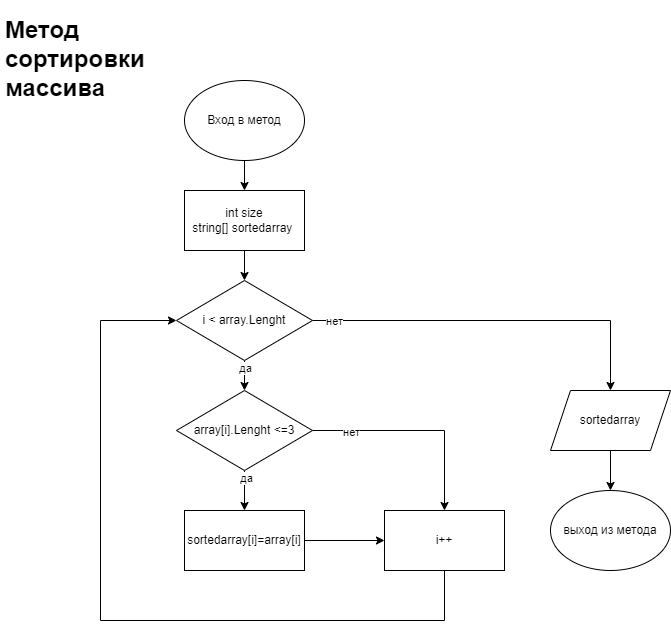

The diagram above was exported from draw.io. Its source (the exported page's mxGraphModel, read from the mxfile embedded in the PNG):
<mxGraphModel dx="1980" dy="2253" grid="1" gridSize="10" guides="1" tooltips="1" connect="1" arrows="1" fold="1" page="1" pageScale="1" pageWidth="827" pageHeight="1169" math="0" shadow="0">
  <root>
    <mxCell id="WIyWlLk6GJQsqaUBKTNV-0" />
    <mxCell id="WIyWlLk6GJQsqaUBKTNV-1" parent="WIyWlLk6GJQsqaUBKTNV-0" />
    <mxCell id="m8Daj6faesYCIdzUBKII-5" value="" style="edgeStyle=orthogonalEdgeStyle;rounded=0;orthogonalLoop=1;jettySize=auto;html=1;" edge="1" parent="WIyWlLk6GJQsqaUBKTNV-1" source="m8Daj6faesYCIdzUBKII-0" target="m8Daj6faesYCIdzUBKII-4">
      <mxGeometry relative="1" as="geometry" />
    </mxCell>
    <mxCell id="m8Daj6faesYCIdzUBKII-0" value="Вход в метод" style="ellipse;whiteSpace=wrap;html=1;" vertex="1" parent="WIyWlLk6GJQsqaUBKTNV-1">
      <mxGeometry x="224" y="70" width="120" height="80" as="geometry" />
    </mxCell>
    <mxCell id="m8Daj6faesYCIdzUBKII-2" value="&lt;h1&gt;&lt;span style=&quot;background-color: initial;&quot;&gt;Метод сортировки массива&lt;/span&gt;&lt;/h1&gt;" style="text;html=1;strokeColor=none;fillColor=none;spacing=5;spacingTop=-20;whiteSpace=wrap;overflow=hidden;rounded=0;" vertex="1" parent="WIyWlLk6GJQsqaUBKTNV-1">
      <mxGeometry x="40" width="190" height="120" as="geometry" />
    </mxCell>
    <mxCell id="m8Daj6faesYCIdzUBKII-10" value="" style="edgeStyle=orthogonalEdgeStyle;rounded=0;orthogonalLoop=1;jettySize=auto;html=1;" edge="1" parent="WIyWlLk6GJQsqaUBKTNV-1" source="m8Daj6faesYCIdzUBKII-4" target="m8Daj6faesYCIdzUBKII-7">
      <mxGeometry relative="1" as="geometry" />
    </mxCell>
    <mxCell id="m8Daj6faesYCIdzUBKII-4" value="int size&lt;br&gt;string[] sortedarray&amp;nbsp;" style="whiteSpace=wrap;html=1;" vertex="1" parent="WIyWlLk6GJQsqaUBKTNV-1">
      <mxGeometry x="224" y="180" width="120" height="60" as="geometry" />
    </mxCell>
    <mxCell id="m8Daj6faesYCIdzUBKII-9" value="" style="edgeStyle=orthogonalEdgeStyle;rounded=0;orthogonalLoop=1;jettySize=auto;html=1;" edge="1" parent="WIyWlLk6GJQsqaUBKTNV-1" source="m8Daj6faesYCIdzUBKII-7" target="m8Daj6faesYCIdzUBKII-8">
      <mxGeometry relative="1" as="geometry" />
    </mxCell>
    <mxCell id="m8Daj6faesYCIdzUBKII-11" value="да" style="edgeLabel;html=1;align=center;verticalAlign=middle;resizable=0;points=[];" vertex="1" connectable="0" parent="m8Daj6faesYCIdzUBKII-9">
      <mxGeometry x="-0.7179" relative="1" as="geometry">
        <mxPoint as="offset" />
      </mxGeometry>
    </mxCell>
    <mxCell id="m8Daj6faesYCIdzUBKII-19" style="edgeStyle=orthogonalEdgeStyle;rounded=0;orthogonalLoop=1;jettySize=auto;html=1;entryX=0.5;entryY=0;entryDx=0;entryDy=0;" edge="1" parent="WIyWlLk6GJQsqaUBKTNV-1" source="m8Daj6faesYCIdzUBKII-7" target="m8Daj6faesYCIdzUBKII-18">
      <mxGeometry relative="1" as="geometry" />
    </mxCell>
    <mxCell id="m8Daj6faesYCIdzUBKII-22" value="нет" style="edgeLabel;html=1;align=center;verticalAlign=middle;resizable=0;points=[];" vertex="1" connectable="0" parent="m8Daj6faesYCIdzUBKII-19">
      <mxGeometry x="-0.8841" relative="1" as="geometry">
        <mxPoint as="offset" />
      </mxGeometry>
    </mxCell>
    <mxCell id="m8Daj6faesYCIdzUBKII-7" value="i &amp;lt; array.Lenght" style="rhombus;whiteSpace=wrap;html=1;" vertex="1" parent="WIyWlLk6GJQsqaUBKTNV-1">
      <mxGeometry x="216" y="270" width="136" height="80" as="geometry" />
    </mxCell>
    <mxCell id="m8Daj6faesYCIdzUBKII-13" value="" style="edgeStyle=orthogonalEdgeStyle;rounded=0;orthogonalLoop=1;jettySize=auto;html=1;" edge="1" parent="WIyWlLk6GJQsqaUBKTNV-1" source="m8Daj6faesYCIdzUBKII-8" target="m8Daj6faesYCIdzUBKII-12">
      <mxGeometry relative="1" as="geometry" />
    </mxCell>
    <mxCell id="m8Daj6faesYCIdzUBKII-20" value="да" style="edgeLabel;html=1;align=center;verticalAlign=middle;resizable=0;points=[];" vertex="1" connectable="0" parent="m8Daj6faesYCIdzUBKII-13">
      <mxGeometry x="-0.6346" y="1" relative="1" as="geometry">
        <mxPoint as="offset" />
      </mxGeometry>
    </mxCell>
    <mxCell id="m8Daj6faesYCIdzUBKII-16" style="edgeStyle=orthogonalEdgeStyle;rounded=0;orthogonalLoop=1;jettySize=auto;html=1;entryX=0.5;entryY=0;entryDx=0;entryDy=0;" edge="1" parent="WIyWlLk6GJQsqaUBKTNV-1" source="m8Daj6faesYCIdzUBKII-8" target="m8Daj6faesYCIdzUBKII-14">
      <mxGeometry relative="1" as="geometry" />
    </mxCell>
    <mxCell id="m8Daj6faesYCIdzUBKII-21" value="нет" style="edgeLabel;html=1;align=center;verticalAlign=middle;resizable=0;points=[];" vertex="1" connectable="0" parent="m8Daj6faesYCIdzUBKII-16">
      <mxGeometry x="-0.6332" y="-1" relative="1" as="geometry">
        <mxPoint as="offset" />
      </mxGeometry>
    </mxCell>
    <mxCell id="m8Daj6faesYCIdzUBKII-8" value="array[i].Lenght &amp;lt;=3" style="rhombus;whiteSpace=wrap;html=1;" vertex="1" parent="WIyWlLk6GJQsqaUBKTNV-1">
      <mxGeometry x="216" y="380" width="136" height="80" as="geometry" />
    </mxCell>
    <mxCell id="m8Daj6faesYCIdzUBKII-15" value="" style="edgeStyle=orthogonalEdgeStyle;rounded=0;orthogonalLoop=1;jettySize=auto;html=1;" edge="1" parent="WIyWlLk6GJQsqaUBKTNV-1" source="m8Daj6faesYCIdzUBKII-12" target="m8Daj6faesYCIdzUBKII-14">
      <mxGeometry relative="1" as="geometry" />
    </mxCell>
    <mxCell id="m8Daj6faesYCIdzUBKII-12" value="sortedarray[i]=array[i]&lt;br&gt;" style="whiteSpace=wrap;html=1;" vertex="1" parent="WIyWlLk6GJQsqaUBKTNV-1">
      <mxGeometry x="224" y="500" width="120" height="60" as="geometry" />
    </mxCell>
    <mxCell id="m8Daj6faesYCIdzUBKII-17" style="edgeStyle=orthogonalEdgeStyle;rounded=0;orthogonalLoop=1;jettySize=auto;html=1;entryX=0;entryY=0.5;entryDx=0;entryDy=0;" edge="1" parent="WIyWlLk6GJQsqaUBKTNV-1" source="m8Daj6faesYCIdzUBKII-14" target="m8Daj6faesYCIdzUBKII-7">
      <mxGeometry relative="1" as="geometry">
        <Array as="points">
          <mxPoint x="484" y="610" />
          <mxPoint x="140" y="610" />
          <mxPoint x="140" y="310" />
        </Array>
      </mxGeometry>
    </mxCell>
    <mxCell id="m8Daj6faesYCIdzUBKII-14" value="i++" style="whiteSpace=wrap;html=1;" vertex="1" parent="WIyWlLk6GJQsqaUBKTNV-1">
      <mxGeometry x="424" y="500" width="120" height="60" as="geometry" />
    </mxCell>
    <mxCell id="m8Daj6faesYCIdzUBKII-23" style="edgeStyle=orthogonalEdgeStyle;rounded=0;orthogonalLoop=1;jettySize=auto;html=1;" edge="1" parent="WIyWlLk6GJQsqaUBKTNV-1" source="m8Daj6faesYCIdzUBKII-18" target="m8Daj6faesYCIdzUBKII-24">
      <mxGeometry relative="1" as="geometry">
        <mxPoint x="650" y="520" as="targetPoint" />
      </mxGeometry>
    </mxCell>
    <mxCell id="m8Daj6faesYCIdzUBKII-18" value="sortedarray" style="shape=parallelogram;perimeter=parallelogramPerimeter;whiteSpace=wrap;html=1;fixedSize=1;" vertex="1" parent="WIyWlLk6GJQsqaUBKTNV-1">
      <mxGeometry x="590" y="380" width="120" height="60" as="geometry" />
    </mxCell>
    <mxCell id="m8Daj6faesYCIdzUBKII-24" value="выход из метода" style="ellipse;whiteSpace=wrap;html=1;" vertex="1" parent="WIyWlLk6GJQsqaUBKTNV-1">
      <mxGeometry x="590" y="480" width="120" height="80" as="geometry" />
    </mxCell>
  </root>
</mxGraphModel>